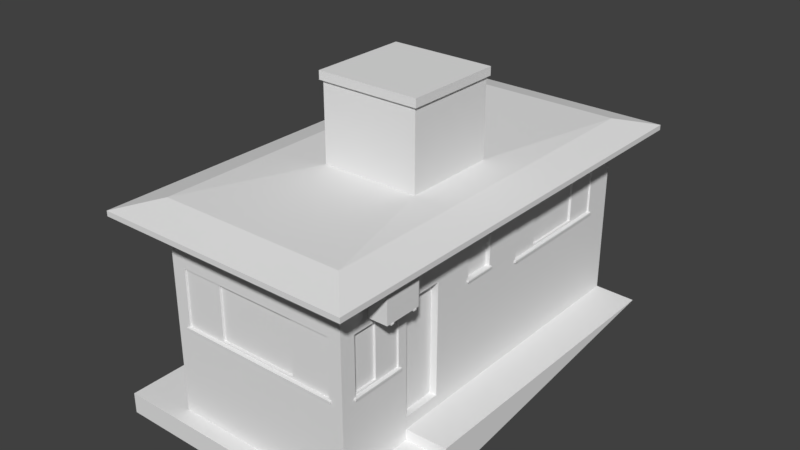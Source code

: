 # Source: central_de_seguranca-orla.blend  (saved by Blender 2.79.0; exported with 4.5.12 LTS)
import bpy
from mathutils import Matrix  # noqa: F401  (used for matrix-valued properties, if any)

bpy.ops.wm.read_factory_settings(use_empty=True)
scene = bpy.context.scene
scene.name = 'Scene'

# ---- collections
col_collection_1 = bpy.data.collections.new('Collection 1'); scene.collection.children.link(col_collection_1)

# ---- world
world_world = bpy.data.worlds.new('World'); scene.world = world_world
world_world.color = (0.05088, 0.05088, 0.05088)
world_world.use_sun_shadow = False
world_world.sun_shadow_jitter_overblur = 0.0
world_world.cycles.sampling_method = 'MANUAL'

# ---- meshes
me_cubo_003 = bpy.data.meshes.new('Cubo.003')
me_cubo_003.from_pydata([(1.428, -2.01, 2.628), (1.678, -2.01, 2.628), (1.428, -2.053, 2.628), (1.678, -2.053, 2.628), (1.428, -2.01, 2.609), (1.678, -2.01, 2.609), (1.678, -2.053, 2.609), (1.428, -2.053, 2.609), (1.339, -2.01, 2.562), (1.339, -2.053, 2.562), (1.384, -2.01, 2.609), (1.384, -2.053, 2.609), (1.339, -2.01, 2.856), (1.339, -2.053, 2.856), (1.351, -2.01, 2.856), (1.351, -2.053, 2.856), (1.428, -2.424, 2.628), (1.678, -2.424, 2.628), (1.428, -2.382, 2.628), (1.678, -2.382, 2.628), (1.428, -2.424, 2.609), (1.678, -2.424, 2.609), (1.678, -2.382, 2.609), (1.428, -2.382, 2.609), (1.339, -2.424, 2.562), (1.339, -2.382, 2.562), (1.384, -2.424, 2.609), (1.384, -2.382, 2.609), (1.339, -2.424, 2.856), (1.339, -2.382, 2.856), (1.351, -2.424, 2.856), (1.351, -2.382, 2.856), (1.447, -1.911, 2.812), (1.44, -1.926, 2.803), (1.43, -1.924, 2.788), (1.426, -1.907, 2.782), (1.433, -1.892, 2.79), (1.444, -1.894, 2.805), (1.423, -1.921, 2.923), (1.413, -1.936, 2.918), (1.396, -1.933, 2.912), (1.389, -1.917, 2.911), (1.399, -1.902, 2.916), (1.416, -1.904, 2.922), (1.401, -1.894, 3.071), (1.392, -1.909, 3.077), (1.375, -1.912, 3.07), (1.367, -1.9, 3.058), (1.376, -1.885, 3.053), (1.393, -1.882, 3.059), (1.388, -1.835, 3.127), (1.377, -1.843, 3.139), (1.36, -1.849, 3.135), (1.354, -1.846, 3.118), (1.364, -1.837, 3.106), (1.381, -1.832, 3.11), (1.383, -1.746, 3.108), (1.371, -1.738, 3.12), (1.353, -1.743, 3.12), (1.347, -1.756, 3.109), (1.359, -1.764, 3.097), (1.377, -1.759, 3.097), (1.404, -1.7, 2.961), (1.393, -1.686, 2.966), (1.375, -1.688, 2.967), (1.368, -1.705, 2.963), (1.379, -1.719, 2.959), (1.397, -1.716, 2.958), (1.443, -1.733, 2.81), (1.433, -1.719, 2.806), (1.414, -1.719, 2.806), (1.406, -1.735, 2.811), (1.416, -1.75, 2.816), (1.434, -1.749, 2.815), (1.448, -1.744, 2.664), (1.438, -1.729, 2.668), (1.419, -1.732, 2.669), (1.412, -1.748, 2.667), (1.423, -1.763, 2.663), (1.441, -1.76, 2.661), (1.446, -1.7, 2.591), (1.435, -1.689, 2.601), (1.417, -1.693, 2.602), (1.41, -1.708, 2.593), (1.421, -1.719, 2.583), (1.439, -1.715, 2.582), (1.399, -1.643, 2.516), (1.393, -1.635, 2.532), (1.385, -1.645, 2.545), (1.382, -1.663, 2.542), (1.388, -1.671, 2.526), (1.396, -1.661, 2.513), (1.329, -1.654, 2.507), (1.328, -1.645, 2.523), (1.325, -1.654, 2.539), (1.324, -1.672, 2.539), (1.326, -1.682, 2.524), (1.328, -1.673, 2.508), (1.429, -2.488, 2.628), (1.429, -2.488, 3.05), (1.673, -2.488, 2.628), (1.673, -2.488, 3.05), (1.623, -1.946, 2.639), (1.479, -1.946, 2.639), (1.623, -1.946, 2.798), (1.479, -1.946, 2.798), (1.615, -1.889, 2.648), (1.487, -1.889, 2.648), (1.615, -1.889, 2.789), (1.487, -1.889, 2.789), (1.509, -1.946, 2.898), (1.509, -1.946, 3.011), (1.633, -1.946, 3.011), (1.633, -1.946, 2.898), (1.516, -1.906, 2.905), (1.516, -1.906, 3.004), (1.626, -1.906, 3.004), (1.626, -1.906, 2.905), (1.673, -1.969, 2.628), (1.663, -1.946, 2.628), (1.673, -1.969, 3.05), (1.663, -1.946, 3.05), (1.663, -1.946, 2.839), (1.429, -1.971, 2.628), (1.44, -1.946, 2.628), (1.429, -1.971, 3.05), (1.44, -1.946, 3.05), (1.44, -1.946, 2.839), (1.485, -1.904, 2.767), (1.483, -1.921, 2.776), (1.481, -1.936, 2.761), (1.485, -1.903, 2.744), (1.481, -1.936, 2.755), (1.481, -1.934, 2.737), (1.483, -1.917, 2.729)], [], [(4, 0, 1, 5), (5, 1, 3, 6), (6, 3, 2, 7), (7, 2, 0, 4), (3, 1, 0, 2), (25, 29, 31, 27, 23, 22), (24, 28, 29, 25), (7, 4, 10, 11), (15, 14, 12, 13), (11, 10, 14, 15), (9, 8, 5, 6), (20, 21, 17, 16), (21, 22, 19, 17), (22, 23, 18, 19), (23, 20, 16, 18), (19, 18, 16, 17), (9, 6, 7, 11, 15, 13), (8, 12, 14, 10, 4, 5), (23, 27, 26, 20), (31, 29, 28, 30), (27, 31, 30, 26), (25, 22, 21, 24), (32, 37, 43, 38), (38, 43, 49, 44), (36, 35, 41, 42), (34, 33, 39, 40), (37, 36, 42, 43), (35, 34, 40, 41), (33, 32, 38, 39), (41, 47, 48, 42), (39, 45, 46, 40), (42, 48, 49, 43), (40, 46, 47, 41), (49, 48, 54, 55), (54, 53, 59, 60), (47, 46, 52, 53), (45, 44, 50, 51), (44, 49, 55, 50), (48, 47, 53, 54), (46, 45, 51, 52), (59, 65, 66, 60), (52, 51, 57, 58), (55, 54, 60, 61), (53, 52, 58, 59), (51, 50, 56, 57), (50, 55, 61, 56), (58, 64, 65, 59), (58, 57, 63, 64), (38, 44, 45, 39), (60, 66, 67, 61), (61, 67, 62, 56), (63, 69, 70, 64), (66, 72, 73, 67), (64, 70, 71, 65), (67, 73, 68, 62), (65, 71, 72, 66), (73, 72, 78, 79), (74, 79, 85, 80), (71, 70, 76, 77), (69, 68, 74, 75), (68, 73, 79, 74), (72, 71, 77, 78), (70, 69, 75, 76), (83, 89, 90, 84), (78, 77, 83, 84), (76, 75, 81, 82), (79, 78, 84, 85), (77, 76, 82, 83), (75, 74, 80, 81), (91, 90, 96, 97), (93, 92, 97, 96, 95, 94), (89, 88, 94, 95), (87, 86, 92, 93), (86, 91, 97, 92), (90, 89, 95, 96), (88, 87, 93, 94), (82, 88, 89, 83), (81, 87, 88, 82), (80, 86, 87, 81), (85, 91, 86, 80), (84, 90, 91, 85), (56, 62, 63, 57), (62, 68, 69, 63), (127, 126, 121, 122, 113, 112, 111, 110), (118, 120, 101, 100), (101, 120, 121, 126, 125, 99), (120, 118, 119, 122, 121), (98, 99, 125, 123), (119, 124, 127, 105, 103, 102, 104, 122), (100, 101, 99, 98), (105, 104, 108, 109), (107, 109, 108, 106), (104, 102, 106, 108), (103, 105, 132, 133, 134, 131, 109, 107), (102, 103, 107, 106), (110, 111, 115, 114), (127, 110, 113, 122, 104, 105), (114, 115, 116, 117), (113, 110, 114, 117), (111, 112, 116, 115), (112, 113, 117, 116), (125, 126, 127, 124, 123), (119, 118, 100, 98, 123, 124), (131, 134, 35, 36), (134, 133, 34, 35), (133, 132, 130, 33, 34), (130, 129, 32, 33), (109, 131, 128, 129, 130, 132, 105), (129, 128, 37, 32), (128, 131, 36, 37), (26, 30, 28, 24, 21, 20), (9, 13, 12, 8)])
me_cubo_003.use_remesh_preserve_volume = False
me_cubo_003.use_remesh_preserve_attributes = False
me_cubo_003.use_mirror_vertex_groups = False
me_cubo_003.update()
me_cubo_001 = bpy.data.meshes.new('Cubo.001')
me_cubo_001.from_pydata([(0.3412, 2.646, 2.559), (0.3412, 2.896, 2.559), (0.3841, 2.646, 2.559), (0.3841, 2.896, 2.559), (0.3412, 2.646, 2.541), (0.3412, 2.896, 2.541), (0.3841, 2.896, 2.541), (0.3841, 2.646, 2.541), (0.3412, 2.558, 2.494), (0.3841, 2.558, 2.494), (0.3412, 2.603, 2.541), (0.3841, 2.603, 2.541), (0.3412, 2.558, 2.788), (0.3841, 2.558, 2.788), (0.3412, 2.57, 2.788), (0.3841, 2.57, 2.788), (0.7557, 2.646, 2.559), (0.7557, 2.896, 2.559), (0.7128, 2.646, 2.559), (0.7128, 2.896, 2.559), (0.7557, 2.646, 2.541), (0.7557, 2.896, 2.541), (0.7128, 2.896, 2.541), (0.7128, 2.646, 2.541), (0.7557, 2.558, 2.494), (0.7128, 2.558, 2.494), (0.7557, 2.603, 2.541), (0.7128, 2.603, 2.541), (0.7557, 2.558, 2.788), (0.7128, 2.558, 2.788), (0.7557, 2.57, 2.788), (0.7128, 2.57, 2.788), (0.2422, 2.666, 2.743), (0.2569, 2.659, 2.735), (0.2547, 2.648, 2.72), (0.2379, 2.644, 2.713), (0.2232, 2.651, 2.722), (0.2254, 2.662, 2.737), (0.2521, 2.642, 2.855), (0.2668, 2.632, 2.85), (0.2647, 2.615, 2.844), (0.2478, 2.607, 2.843), (0.2331, 2.617, 2.848), (0.2353, 2.634, 2.854), (0.2251, 2.619, 3.003), (0.2401, 2.61, 3.008), (0.2432, 2.593, 3.002), (0.2314, 2.585, 2.99), (0.2164, 2.595, 2.985), (0.2132, 2.611, 2.991), (0.1662, 2.606, 3.058), (0.1746, 2.596, 3.071), (0.1799, 2.579, 3.067), (0.1769, 2.572, 3.05), (0.1686, 2.583, 3.037), (0.1633, 2.6, 3.041), (0.07685, 2.601, 3.04), (0.06885, 2.589, 3.052), (0.07408, 2.572, 3.052), (0.0873, 2.566, 3.04), (0.0953, 2.578, 3.029), (0.09007, 2.595, 3.029), (0.03088, 2.622, 2.893), (0.01688, 2.611, 2.897), (0.01948, 2.593, 2.898), (0.03608, 2.586, 2.895), (0.05008, 2.597, 2.89), (0.04748, 2.615, 2.889), (0.0644, 2.661, 2.742), (0.04975, 2.651, 2.737), (0.05072, 2.633, 2.738), (0.06635, 2.624, 2.743), (0.08101, 2.635, 2.747), (0.08003, 2.653, 2.747), (0.0748, 2.667, 2.596), (0.0605, 2.656, 2.6), (0.06283, 2.638, 2.601), (0.07947, 2.63, 2.598), (0.09377, 2.641, 2.594), (0.09143, 2.66, 2.593), (0.03163, 2.664, 2.522), (0.02071, 2.653, 2.532), (0.02433, 2.635, 2.534), (0.03887, 2.628, 2.525), (0.04979, 2.639, 2.515), (0.04617, 2.657, 2.514), (-0.02613, 2.617, 2.448), (-0.03384, 2.612, 2.464), (-0.02363, 2.603, 2.476), (-0.005718, 2.601, 2.473), (0.001992, 2.606, 2.458), (-0.008214, 2.615, 2.445), (-0.01432, 2.548, 2.439), (-0.02395, 2.546, 2.455), (-0.01522, 2.544, 2.471), (0.003143, 2.543, 2.471), (0.01277, 2.544, 2.455), (0.004042, 2.547, 2.439), (0.8197, 2.648, 2.559), (0.8197, 2.648, 2.982), (0.8197, 2.891, 2.559), (0.8197, 2.891, 2.982), (0.2771, 2.841, 2.57), (0.2771, 2.698, 2.57), (0.2771, 2.841, 2.729), (0.2771, 2.698, 2.729), (0.2207, 2.833, 2.579), (0.2207, 2.706, 2.579), (0.2207, 2.833, 2.72), (0.2207, 2.706, 2.72), (0.2771, 2.727, 2.83), (0.2771, 2.727, 2.942), (0.2771, 2.851, 2.942), (0.2771, 2.851, 2.83), (0.2376, 2.734, 2.836), (0.2376, 2.734, 2.936), (0.2376, 2.844, 2.936), (0.2376, 2.844, 2.836), (0.3001, 2.891, 2.559), (0.2771, 2.881, 2.559), (0.3001, 2.891, 2.982), (0.2771, 2.881, 2.982), (0.2771, 2.881, 2.771), (0.3019, 2.648, 2.559), (0.2771, 2.659, 2.559), (0.3019, 2.648, 2.982), (0.2771, 2.659, 2.982), (0.2771, 2.659, 2.771), (0.2357, 2.704, 2.699), (0.252, 2.701, 2.708), (0.267, 2.699, 2.692), (0.2339, 2.704, 2.676), (0.2671, 2.699, 2.687), (0.2651, 2.699, 2.668), (0.2483, 2.702, 2.66)], [], [(4, 0, 1, 5), (5, 1, 3, 6), (6, 3, 2, 7), (7, 2, 0, 4), (3, 1, 0, 2), (25, 29, 31, 27, 23, 22), (24, 28, 29, 25), (7, 4, 10, 11), (15, 14, 12, 13), (11, 10, 14, 15), (9, 8, 5, 6), (20, 21, 17, 16), (21, 22, 19, 17), (22, 23, 18, 19), (23, 20, 16, 18), (19, 18, 16, 17), (9, 6, 7, 11, 15, 13), (8, 12, 14, 10, 4, 5), (23, 27, 26, 20), (31, 29, 28, 30), (27, 31, 30, 26), (25, 22, 21, 24), (32, 37, 43, 38), (38, 43, 49, 44), (36, 35, 41, 42), (34, 33, 39, 40), (37, 36, 42, 43), (35, 34, 40, 41), (33, 32, 38, 39), (41, 47, 48, 42), (39, 45, 46, 40), (42, 48, 49, 43), (40, 46, 47, 41), (49, 48, 54, 55), (54, 53, 59, 60), (47, 46, 52, 53), (45, 44, 50, 51), (44, 49, 55, 50), (48, 47, 53, 54), (46, 45, 51, 52), (59, 65, 66, 60), (52, 51, 57, 58), (55, 54, 60, 61), (53, 52, 58, 59), (51, 50, 56, 57), (50, 55, 61, 56), (58, 64, 65, 59), (58, 57, 63, 64), (38, 44, 45, 39), (60, 66, 67, 61), (61, 67, 62, 56), (63, 69, 70, 64), (66, 72, 73, 67), (64, 70, 71, 65), (67, 73, 68, 62), (65, 71, 72, 66), (73, 72, 78, 79), (74, 79, 85, 80), (71, 70, 76, 77), (69, 68, 74, 75), (68, 73, 79, 74), (72, 71, 77, 78), (70, 69, 75, 76), (83, 89, 90, 84), (78, 77, 83, 84), (76, 75, 81, 82), (79, 78, 84, 85), (77, 76, 82, 83), (75, 74, 80, 81), (91, 90, 96, 97), (93, 92, 97, 96, 95, 94), (89, 88, 94, 95), (87, 86, 92, 93), (86, 91, 97, 92), (90, 89, 95, 96), (88, 87, 93, 94), (82, 88, 89, 83), (81, 87, 88, 82), (80, 86, 87, 81), (85, 91, 86, 80), (84, 90, 91, 85), (56, 62, 63, 57), (62, 68, 69, 63), (127, 126, 121, 122, 113, 112, 111, 110), (118, 120, 101, 100), (101, 120, 121, 126, 125, 99), (120, 118, 119, 122, 121), (98, 99, 125, 123), (119, 124, 127, 105, 103, 102, 104, 122), (100, 101, 99, 98), (105, 104, 108, 109), (107, 109, 108, 106), (104, 102, 106, 108), (103, 105, 132, 133, 134, 131, 109, 107), (102, 103, 107, 106), (110, 111, 115, 114), (127, 110, 113, 122, 104, 105), (114, 115, 116, 117), (113, 110, 114, 117), (111, 112, 116, 115), (112, 113, 117, 116), (125, 126, 127, 124, 123), (119, 118, 100, 98, 123, 124), (131, 134, 35, 36), (134, 133, 34, 35), (133, 132, 130, 33, 34), (130, 129, 32, 33), (109, 131, 128, 129, 130, 132, 105), (129, 128, 37, 32), (128, 131, 36, 37), (26, 30, 28, 24, 21, 20), (9, 13, 12, 8)])
me_cubo_001.use_remesh_preserve_volume = False
me_cubo_001.use_remesh_preserve_attributes = False
me_cubo_001.use_mirror_vertex_groups = False
me_cubo_001.update()
me_cubo = bpy.data.meshes.new('Cubo')
me_cubo.from_pydata([(-1.795, 3.047, 3.127), (-1.795, -3.347, 3.127), (1.811, -3.347, 3.127), (1.811, 3.047, 3.127), (-1.795, 3.047, 3.199), (-1.795, -3.347, 3.199), (1.811, -3.347, 3.199), (1.811, 3.047, 3.199), (-1.322, 2.544, 3.329), (-1.322, -2.843, 3.329), (1.339, -2.843, 3.329), (1.339, 2.544, 3.329), (-0.4944, -1.074, 4.448), (0.8854, -1.074, 4.448), (-0.4944, 0.2507, 4.448), (0.8854, 0.2507, 4.448), (-0.4944, 0.2507, 3.372), (-0.4944, -1.074, 3.372), (0.8854, -1.074, 3.372), (0.8854, 0.2507, 3.372), (-0.529, 0.2838, 4.448), (-0.529, -1.107, 4.448), (0.9199, -1.107, 4.448), (0.9199, 0.2838, 4.448), (-0.529, 0.2838, 4.564), (-0.529, -1.107, 4.564), (0.9199, -1.107, 4.564), (0.9199, 0.2838, 4.564), (1.343, 2.561, 0.7321), (1.343, 2.561, 3.239), (1.343, -2.637, 0.5511), (1.343, -2.637, 1.629), (1.343, -1.907, 1.629), (1.343, -1.77, 0.7166), (1.343, -1.201, 0.7238), (1.343, 0.3692, 2.057), (1.343, 2.126, 2.057), (1.343, 0.3692, 2.892), (1.343, 2.126, 2.892), (1.343, -0.6255, 2.215), (1.343, -0.1903, 2.215), (1.343, -0.6255, 2.892), (1.343, -0.1903, 2.892), (1.343, -1.201, 0.8914), (1.343, -1.77, 0.8914), (1.343, -2.637, 2.464), (1.343, -1.907, 2.464), (1.343, -1.201, 2.464), (1.343, -1.77, 2.464), (1.343, -1.77, 0.5661), (1.343, -2.853, 3.239), (1.343, -2.853, 0.3556), (-1.326, 2.561, 0.7321), (-1.326, 2.561, 3.239), (-1.326, -2.853, 0.3556), (-1.326, -2.853, 3.239), (1.343, -2.637, 0.3556), (1.343, -1.907, 1.658), (1.343, -2.637, 1.658), (1.343, -0.1903, 2.241), (1.343, -0.6255, 2.241), (1.343, 0.3692, 2.088), (1.343, 2.126, 2.088), (1.318, -1.907, 1.658), (1.318, -1.907, 2.464), (1.343, -0.6451, 2.241), (1.343, -2.663, 1.629), (1.343, -2.663, 1.658), (1.369, -2.663, 1.629), (1.369, -2.663, 1.658), (1.343, -1.879, 1.629), (1.343, -1.879, 1.658), (1.369, -1.879, 1.629), (1.369, -1.879, 1.658), (1.318, -0.1903, 2.567), (1.318, -0.1903, 2.892), (1.318, -0.6255, 2.892), (1.318, -0.6255, 2.567), (1.287, -0.6255, 2.241), (1.287, -0.1903, 2.241), (1.287, -0.1903, 2.567), (1.287, -0.6255, 2.567), (1.244, -1.77, 0.8914), (1.244, -1.201, 0.8914), (1.244, -1.77, 2.464), (1.244, -1.201, 2.464), (1.343, -0.6451, 2.215), (1.318, 0.3692, 2.088), (1.318, 0.3692, 2.892), (1.318, 2.126, 2.088), (1.318, 2.126, 2.892), (1.343, 0.3496, 2.057), (1.343, 0.3496, 2.088), (1.369, -0.6451, 2.215), (1.369, -0.6451, 2.241), (1.369, 0.3496, 2.057), (1.369, 0.3496, 2.088), (1.343, -0.1675, 2.215), (1.343, -0.1675, 2.241), (1.343, 2.148, 2.057), (1.343, 2.148, 2.088), (1.369, -0.1675, 2.215), (1.369, -0.1675, 2.241), (1.369, 2.148, 2.057), (1.369, 2.148, 2.088), (1.318, -1.907, 1.684), (1.318, 0.8083, 2.864), (1.318, 1.686, 2.864), (1.318, -1.907, 2.438), (1.318, -2.272, 1.684), (1.318, 0.8083, 2.116), (1.318, 0.3692, 2.864), (1.318, 1.686, 2.116), (1.318, 2.126, 2.864), (1.318, -2.272, 2.438), (1.318, 0.3692, 2.116), (1.318, 2.126, 2.116), (1.369, -2.637, 1.658), (1.318, -2.637, 2.464), (1.318, -2.637, 2.438), (1.318, -2.637, 1.658), (1.318, -2.637, 1.684), (1.369, -1.907, 1.658), (1.287, -2.272, 1.684), (1.287, -2.272, 2.438), (1.287, -2.637, 2.438), (1.287, -2.637, 1.684), (1.287, 0.8083, 2.116), (1.287, 0.8083, 2.864), (1.287, 1.686, 2.116), (1.287, 1.686, 2.864), (1.287, 1.247, 2.116), (1.287, 1.247, 2.864), (1.149, -2.853, 2.464), (1.149, -2.853, 1.658), (-1.126, -2.853, 1.658), (-1.126, -2.853, 2.464), (-1.126, -2.853, 1.629), (1.149, -2.853, 1.629), (-0.5588, -2.797, 1.684), (-0.5588, -2.797, 2.438), (0.01047, -2.797, 2.438), (0.01047, -2.797, 1.684), (0.5797, -2.797, 2.438), (0.5797, -2.797, 1.684), (1.149, -2.828, 2.464), (1.149, -2.828, 1.658), (-1.126, -2.828, 1.658), (-0.5588, -2.828, 2.438), (-1.126, -2.828, 2.464), (-1.126, -2.828, 2.438), (-0.5588, -2.828, 1.684), (0.5797, -2.828, 1.684), (1.149, -2.828, 1.684), (-1.126, -2.828, 1.684), (0.5797, -2.828, 2.438), (1.149, -2.828, 2.438), (1.149, -2.879, 1.658), (-1.126, -2.879, 1.658), (1.18, -2.853, 1.658), (1.18, -2.853, 1.629), (1.18, -2.879, 1.658), (1.18, -2.879, 1.629), (-1.157, -2.853, 1.658), (-1.157, -2.853, 1.629), (-1.157, -2.879, 1.658), (-1.157, -2.879, 1.629), (-1.326, -0.8805, 2.464), (-1.326, -2.637, 2.464), (-1.326, -0.8805, 1.66), (-1.326, -2.637, 1.66), (-1.3, -0.8805, 1.66), (-1.3, -0.8805, 2.464), (-1.3, -2.637, 1.66), (-1.3, -2.637, 2.464), (-1.326, -0.8608, 1.629), (-1.326, -0.8608, 1.66), (-1.351, -0.8608, 1.629), (-1.351, -0.8608, 1.66), (-1.326, -2.66, 1.629), (-1.326, -2.66, 1.66), (-1.351, -2.66, 1.629), (-1.351, -2.66, 1.66), (-1.3, -1.32, 2.436), (-1.3, -2.198, 2.436), (-1.3, -1.32, 1.688), (-1.3, -0.8805, 2.436), (-1.3, -2.198, 1.688), (-1.3, -2.637, 2.436), (-1.3, -0.8805, 1.688), (-1.3, -2.637, 1.688), (-1.326, -0.8805, 1.688), (-1.326, -2.637, 1.688), (-1.27, -1.32, 1.688), (-1.27, -1.32, 2.436), (-1.27, -2.198, 1.688), (-1.27, -2.198, 2.436), (-1.27, -1.759, 1.688), (-1.27, -1.759, 2.436), (-1.326, -0.5392, 0.3672), (-1.326, -2.637, 1.629), (-1.326, -0.8805, 1.629), (-1.326, -0.5392, 0.4713), (-1.326, -0.02843, 0.4713), (-1.326, -0.02843, 0.6771), (1.925, -3.078, 0.3556), (1.925, -3.078, 0.05882), (1.925, -2.623, 0.3556), (1.925, -2.623, 0.5511), (1.925, -1.756, 0.5511), (1.925, -1.756, 0.7166), (1.925, 2.561, 0.7166), (-2.131, 2.561, 0.7321), (-2.131, -0.5021, 0.3672), (-2.131, -0.5021, 0.4713), (-2.131, 0.008677, 0.4713), (-2.131, 0.008677, 0.6771), (-2.131, -3.078, 0.3556), (-2.131, -3.078, 0.05882), (-2.131, 2.561, 0.4838)], [(40, 59), (39, 60), (170, 200), (169, 201)], [(10, 11, 19, 18), (7, 4, 8, 11), (8, 9, 17, 16), (4, 5, 9, 8), (6, 7, 11, 10), (5, 6, 10, 9), (3, 0, 4, 7), (1, 2, 6, 5), (2, 3, 7, 6), (0, 1, 5, 4), (16, 17, 12, 14), (17, 18, 13, 12), (23, 20, 24, 27), (9, 10, 18, 17), (14, 12, 21, 20), (11, 8, 16, 19), (19, 16, 14, 15), (18, 19, 15, 13), (15, 14, 20, 23), (12, 13, 22, 21), (13, 15, 23, 22), (24, 25, 26, 27), (21, 22, 26, 25), (22, 23, 27, 26), (20, 21, 25, 24), (29, 28, 52, 53), (32, 70, 72, 68, 66, 31), (2, 50, 29, 3), (43, 47, 85, 83), (60, 65, 94, 102, 98, 59, 79, 78), (64, 118, 119, 114, 108), (93, 101, 102, 94), (67, 66, 68, 69), (70, 71, 73, 72), (40, 97, 101, 93, 86, 39), (41, 60, 78, 81, 77, 76), (75, 76, 77, 74), (42, 75, 74, 80, 79, 59), (42, 41, 76, 75), (80, 81, 78, 79), (74, 77, 81, 80), (83, 85, 84, 82), (44, 43, 83, 82), (48, 44, 82, 84), (47, 48, 84, 85), (65, 86, 93, 94), (115, 111, 88, 37, 61, 87), (106, 107, 113, 90, 88, 111), (103, 95, 91, 35, 36, 99), (92, 91, 95, 96), (97, 98, 102, 101), (99, 100, 104, 103), (104, 96, 95, 103), (38, 37, 88, 90), (62, 38, 90, 113, 116, 89), (57, 46, 64, 108, 105, 63), (115, 110, 106, 111), (174, 168, 167, 172), (112, 116, 113, 107), (109, 105, 108, 114), (109, 121, 120, 63, 105), (117, 122, 63, 120, 58), (71, 57, 122, 73), (123, 124, 125, 126), (109, 114, 124, 123), (122, 117, 69, 68, 72, 73), (67, 69, 117, 58), (114, 119, 125, 124), (121, 109, 123, 126), (87, 61, 92, 96, 104, 100, 62, 89), (110, 112, 129, 131, 127), (112, 107, 130, 129), (106, 128, 132, 130, 107), (130, 132, 131, 129), (128, 127, 131, 132), (106, 110, 127, 128), (87, 89, 116, 112, 110, 115), (54, 51, 50, 133, 134, 138, 137, 135, 136, 55), (2, 1, 55, 50), (158, 165, 166, 162, 161, 157), (140, 148, 151, 139), (136, 135, 147, 154, 150, 149), (158, 157, 134, 146, 147, 135), (133, 145, 156, 153, 146, 134), (141, 140, 139, 142), (141, 142, 144, 143), (147, 146, 153, 152, 151, 154), (142, 139, 151, 152, 144), (140, 141, 143, 155, 148), (133, 136, 149, 145), (151, 148, 150, 154), (155, 152, 153, 156), (144, 152, 155, 143), (162, 166, 164, 137, 138, 160), (160, 159, 161, 162), (134, 157, 161, 159), (163, 164, 166, 165), (158, 135, 163, 165), (187, 185, 189, 171, 173, 190), (192, 168, 174, 188, 190, 173, 170), (176, 175, 177, 178), (179, 180, 182, 181), (182, 178, 177, 181), (189, 186, 172, 167, 191, 169, 171), (189, 185, 183, 186), (174, 172, 186, 183, 184, 188), (187, 190, 188, 184), (185, 187, 195, 197, 193), (171, 169, 176, 178, 182, 180, 170, 173), (187, 184, 196, 195), (183, 194, 198, 196, 184), (196, 198, 197, 195), (194, 193, 197, 198), (183, 185, 193, 194), (200, 179, 181, 177, 175, 201), (0, 53, 55, 1), (54, 199, 213, 217, 205, 207, 56, 51), (217, 218, 206, 205), (33, 49, 209, 210), (30, 56, 207, 208), (49, 30, 208, 209), (28, 34, 33, 210, 211), (206, 211, 210, 209, 208, 207, 205), (204, 52, 212, 216), (202, 203, 215, 214), (199, 202, 214, 213), (203, 204, 216, 215), (45, 118, 64, 46), (121, 126, 125, 119, 118, 45, 58, 120), (148, 155, 156, 145, 149, 150), (213, 214, 215, 216, 212, 219, 218, 217), (53, 0, 3, 29), (53, 52, 204, 203, 202, 199, 54, 200, 201, 191, 167, 168, 55), (55, 168, 192, 200, 54), (133, 50, 55, 136), (36, 28, 29, 38, 62), (32, 31, 30, 49, 33, 44, 48, 47, 41, 42, 40, 39, 34, 28, 36, 35, 61, 37, 38, 29, 50, 45, 46, 57), (51, 56, 30, 31, 58, 45, 50), (43, 44, 33, 34, 39, 41, 47)])
me_cubo.use_remesh_preserve_volume = False
me_cubo.use_remesh_preserve_attributes = False
me_cubo.use_mirror_vertex_groups = False
me_cubo.update()

# ---- objects
ob_cubo_002 = bpy.data.objects.new('Cubo.002', me_cubo_003)
ob_cubo_001 = bpy.data.objects.new('Cubo.001', me_cubo_001)
ob_cubo = bpy.data.objects.new('Cubo', me_cubo)

# ---- transforms, parenting, visibility, modifiers, constraints
ob_cubo_002.location = (0.0, 0.0, 0.0)
ob_cubo_002.lineart.crease_threshold = 0.0
ob_cubo_001.location = (0.0, 0.0, 0.0)
ob_cubo_001.lineart.crease_threshold = 0.0
ob_cubo.location = (0.0, 0.0, 0.0)
ob_cubo.lineart.crease_threshold = 0.0

# ---- collection membership
col_collection_1.objects.link(ob_cubo_002)
col_collection_1.objects.link(ob_cubo_001)
col_collection_1.objects.link(ob_cubo)

# ---- scene / render settings (as saved in the file)
scene.frame_start = 1; scene.frame_end = 250; scene.frame_set(1)
scene.render.engine = 'BLENDER_EEVEE_NEXT'
scene.render.resolution_percentage = 50
scene.render.dither_intensity = 0.0
scene.cycles.use_denoising = False
scene.cycles.samples = 128
scene.cycles.sampling_pattern = 'TABULATED_SOBOL'
scene.cycles.use_adaptive_sampling = False
scene.cycles.use_light_tree = False
scene.cycles.blur_glossy = 0.0
scene.cycles.sample_clamp_indirect = 0.0
scene.view_settings.view_transform = 'Standard'
bpy.context.view_layer.update()

# ---- added for rendering (the .blend has no active camera and no usable light): camera, sun
cam_auto = bpy.data.cameras.new('AutoCamera')
cam_auto.lens = 50.0
cam_auto.sensor_width = 36.0
cam_auto.clip_end = 1000.0
ob_auto_camera = bpy.data.objects.new('AutoCamera', cam_auto)
scene.collection.objects.link(ob_auto_camera)
ob_auto_camera.location = (8.0493, -9.93213, 8.833)
ob_auto_camera.rotation_euler = (1.09748, -7.21219e-08, 0.694738)
scene.camera = ob_auto_camera
light_auto_sun = bpy.data.lights.new('AutoSun', 'SUN')
light_auto_sun.energy = 3.0
light_auto_sun.angle = 0.0523599
ob_auto_sun = bpy.data.objects.new('AutoSun', light_auto_sun)
scene.collection.objects.link(ob_auto_sun)
ob_auto_sun.rotation_euler = (0.872665, 0.174533, 0.523599)
bpy.context.view_layer.update()
